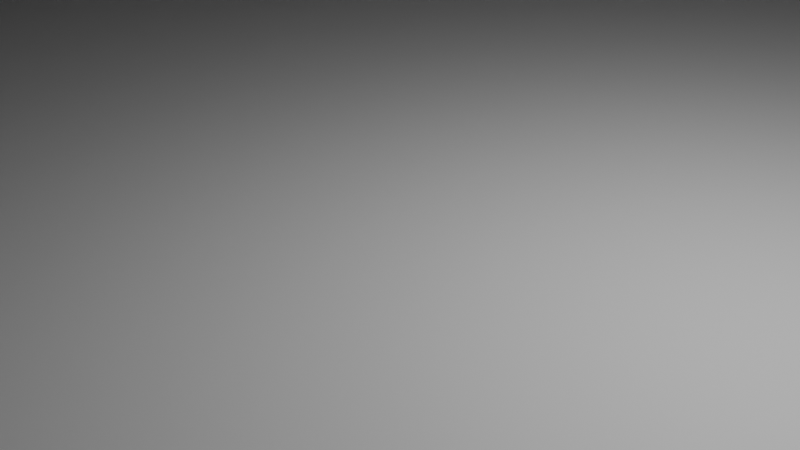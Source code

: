 # Source: NatMuseumOld.blend  (saved by Blender 4.2.66; exported with 4.5.12 LTS)
import bpy
from mathutils import Matrix  # noqa: F401  (used for matrix-valued properties, if any)

bpy.ops.wm.read_factory_settings(use_empty=True)
scene = bpy.context.scene
scene.name = 'Scene'

# ---- collections
col_collection = bpy.data.collections.new('Collection'); scene.collection.children.link(col_collection)

# ---- materials (node trees are filled in below, after node groups)
mat_material = bpy.data.materials.new('Material')
mat_material.alpha_threshold = 0.0
mat_material.roughness = 0.5
mat_material.line_color = (0.0, 0.0, 0.0, 1.0)

# ---- material node trees
mat_material.use_nodes = True; mat_material.node_tree.nodes.clear()
_N = mat_material.node_tree.nodes; _L = mat_material.node_tree.links
n0 = _N.new('ShaderNodeOutputMaterial'); n0.name = 'Material Output'; n0.location = (300, 300)
n1 = _N.new('ShaderNodeBsdfPrincipled'); n1.name = 'Principled BSDF'; n1.location = (10, 300)
n1.inputs[3].default_value = 1.45
_L.new(n1.outputs[0], n0.inputs[0])
n0.is_active_output = True

# ---- world
world_world = bpy.data.worlds.new('World'); scene.world = world_world
world_world.use_nodes = True; world_world.node_tree.nodes.clear()
_N = world_world.node_tree.nodes; _L = world_world.node_tree.links
n0 = _N.new('ShaderNodeOutputWorld'); n0.name = 'World Output'; n0.location = (300, 300)
n1 = _N.new('ShaderNodeBackground'); n1.name = 'Background'; n1.location = (10, 300)
n1.inputs[0].default_value = (0.05088, 0.05088, 0.05088, 1.0)
_L.new(n1.outputs[0], n0.inputs[0])
n0.is_active_output = True
world_world.color = (0.05088, 0.05088, 0.05088)
world_world.sun_shadow_jitter_overblur = 0.0

# ---- cameras
cam_camera = bpy.data.cameras.new('Camera')
cam_camera.clip_end = 100.0
cam_camera.ortho_scale = 7.314

# ---- lights
light_light = bpy.data.lights.new('Light', 'POINT')
light_light.energy = 1000.0
light_light.shadow_soft_size = 0.1

# ---- meshes
me_cube = bpy.data.meshes.new('Cube')
me_cube.from_pydata([(1.0, 1.0, 1.0), (1.0, 1.0, -1.0), (1.0, -1.0, 1.0), (1.0, -1.0, -1.0), (-1.0, 1.0, 1.0), (-1.0, 1.0, -1.0), (-1.0, -1.0, 1.0), (-1.0, -1.0, -1.0)], [], [(0, 4, 6, 2), (3, 2, 6, 7), (7, 6, 4, 5), (5, 1, 3, 7), (1, 0, 2, 3), (5, 4, 0, 1)])
_uv = me_cube.uv_layers.new(name='UVMap')
_uv.uv.foreach_set('vector', [0.625, 0.5, 0.875, 0.5, 0.875, 0.75, 0.625, 0.75, 0.375, 0.75, 0.625, 0.75, 0.625, 1.0, 0.375, 1.0, 0.375, 0.0, 0.625, 0.0, 0.625, 0.25, 0.375, 0.25, 0.125, 0.5, 0.375, 0.5, 0.375, 0.75, 0.125, 0.75, 0.375, 0.5, 0.625, 0.5, 0.625, 0.75, 0.375, 0.75, 0.375, 0.25, 0.625, 0.25, 0.625, 0.5, 0.375, 0.5])
me_cube.materials.append(mat_material)
me_cube.use_mirror_vertex_groups = False
me_cube.update()

# ---- objects
ob_cube = bpy.data.objects.new('Cube', me_cube)
ob_light = bpy.data.objects.new('Light', light_light)
ob_camera = bpy.data.objects.new('Camera', cam_camera)

# ---- transforms, parenting, visibility, modifiers, constraints
ob_cube.location = (0.0, 0.0, 19.93)
ob_cube.scale = (50.0, 40.0, 20.0)
ob_cube.lock_rotations_4d = False
ob_cube.empty_display_type = 'ARROWS'
ob_cube.lineart.crease_threshold = 0.0
ob_light.location = (4.076, 1.005, 5.904)
ob_light.rotation_euler = (0.6503, 0.05522, 1.866)
ob_light.lock_rotations_4d = False
ob_light.empty_display_type = 'ARROWS'
ob_light.color = (0.0, 0.0, 0.0, 0.0)
ob_light.lineart.crease_threshold = 0.0
ob_camera.location = (7.359, -6.926, 4.958)
ob_camera.rotation_euler = (1.109, 0.0, 0.8149)
ob_camera.lock_rotations_4d = False
ob_camera.empty_display_type = 'ARROWS'
ob_camera.color = (0.0, 0.0, 0.0, 0.0)
ob_camera.display_type = 'WIRE'
ob_camera.lineart.crease_threshold = 0.0

# ---- collection membership
col_collection.objects.link(ob_cube)
col_collection.objects.link(ob_light)
col_collection.objects.link(ob_camera)

# ---- scene / render settings (as saved in the file)
scene.camera = ob_camera
scene.frame_start = 1; scene.frame_end = 250; scene.frame_set(1)
scene.render.engine = 'BLENDER_EEVEE_NEXT'
bpy.context.view_layer.update()
